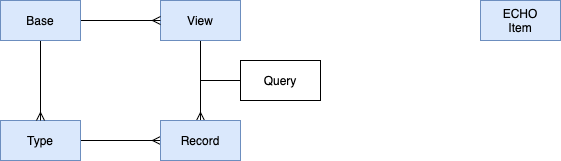

The diagram above was exported from draw.io. Its source (the exported page's mxGraphModel, read from the mxfile embedded in the PNG):
<mxGraphModel dx="1298" dy="811" grid="1" gridSize="10" guides="1" tooltips="1" connect="1" arrows="1" fold="1" page="1" pageScale="1" pageWidth="850" pageHeight="1100" math="0" shadow="0">
  <root>
    <mxCell id="0" />
    <mxCell id="1" parent="0" />
    <mxCell id="FHkWqPvGWfyo9Sl9M7uT-7" style="edgeStyle=orthogonalEdgeStyle;rounded=0;orthogonalLoop=1;jettySize=auto;html=1;exitX=1;exitY=0.5;exitDx=0;exitDy=0;endArrow=ERmany;endFill=0;" edge="1" parent="1" source="FHkWqPvGWfyo9Sl9M7uT-1" target="FHkWqPvGWfyo9Sl9M7uT-6">
      <mxGeometry relative="1" as="geometry" />
    </mxCell>
    <mxCell id="FHkWqPvGWfyo9Sl9M7uT-1" value="Type" style="rounded=0;whiteSpace=wrap;html=1;fillColor=#dae8fc;strokeColor=#6c8ebf;" vertex="1" parent="1">
      <mxGeometry x="120" y="200" width="80" height="40" as="geometry" />
    </mxCell>
    <mxCell id="FHkWqPvGWfyo9Sl9M7uT-8" style="edgeStyle=orthogonalEdgeStyle;rounded=0;orthogonalLoop=1;jettySize=auto;html=1;exitX=0.5;exitY=1;exitDx=0;exitDy=0;endArrow=ERmany;endFill=0;" edge="1" parent="1" source="FHkWqPvGWfyo9Sl9M7uT-2" target="FHkWqPvGWfyo9Sl9M7uT-6">
      <mxGeometry relative="1" as="geometry" />
    </mxCell>
    <mxCell id="FHkWqPvGWfyo9Sl9M7uT-2" value="View" style="rounded=0;whiteSpace=wrap;html=1;fillColor=#dae8fc;strokeColor=#6c8ebf;" vertex="1" parent="1">
      <mxGeometry x="280" y="80" width="80" height="40" as="geometry" />
    </mxCell>
    <mxCell id="FHkWqPvGWfyo9Sl9M7uT-4" style="edgeStyle=orthogonalEdgeStyle;rounded=0;orthogonalLoop=1;jettySize=auto;html=1;exitX=0.5;exitY=1;exitDx=0;exitDy=0;endArrow=ERmany;endFill=0;" edge="1" parent="1" source="FHkWqPvGWfyo9Sl9M7uT-3" target="FHkWqPvGWfyo9Sl9M7uT-1">
      <mxGeometry relative="1" as="geometry" />
    </mxCell>
    <mxCell id="FHkWqPvGWfyo9Sl9M7uT-5" style="edgeStyle=orthogonalEdgeStyle;rounded=0;orthogonalLoop=1;jettySize=auto;html=1;exitX=1;exitY=0.5;exitDx=0;exitDy=0;endArrow=ERmany;endFill=0;" edge="1" parent="1" source="FHkWqPvGWfyo9Sl9M7uT-3" target="FHkWqPvGWfyo9Sl9M7uT-2">
      <mxGeometry relative="1" as="geometry" />
    </mxCell>
    <mxCell id="FHkWqPvGWfyo9Sl9M7uT-3" value="Base" style="rounded=0;whiteSpace=wrap;html=1;fillColor=#dae8fc;strokeColor=#6c8ebf;" vertex="1" parent="1">
      <mxGeometry x="120" y="80" width="80" height="40" as="geometry" />
    </mxCell>
    <mxCell id="FHkWqPvGWfyo9Sl9M7uT-6" value="Record" style="rounded=0;whiteSpace=wrap;html=1;fillColor=#dae8fc;strokeColor=#6c8ebf;" vertex="1" parent="1">
      <mxGeometry x="280" y="200" width="80" height="40" as="geometry" />
    </mxCell>
    <mxCell id="FHkWqPvGWfyo9Sl9M7uT-10" style="edgeStyle=orthogonalEdgeStyle;rounded=0;orthogonalLoop=1;jettySize=auto;html=1;exitX=0;exitY=0.5;exitDx=0;exitDy=0;endArrow=none;endFill=0;" edge="1" parent="1" source="FHkWqPvGWfyo9Sl9M7uT-9">
      <mxGeometry relative="1" as="geometry">
        <mxPoint x="320" y="160" as="targetPoint" />
      </mxGeometry>
    </mxCell>
    <mxCell id="FHkWqPvGWfyo9Sl9M7uT-9" value="Query" style="rounded=0;whiteSpace=wrap;html=1;" vertex="1" parent="1">
      <mxGeometry x="360" y="140" width="80" height="40" as="geometry" />
    </mxCell>
    <mxCell id="FHkWqPvGWfyo9Sl9M7uT-11" value="ECHO&lt;br&gt;Item" style="rounded=0;whiteSpace=wrap;html=1;fillColor=#dae8fc;strokeColor=#6c8ebf;" vertex="1" parent="1">
      <mxGeometry x="600" y="80" width="80" height="40" as="geometry" />
    </mxCell>
  </root>
</mxGraphModel>